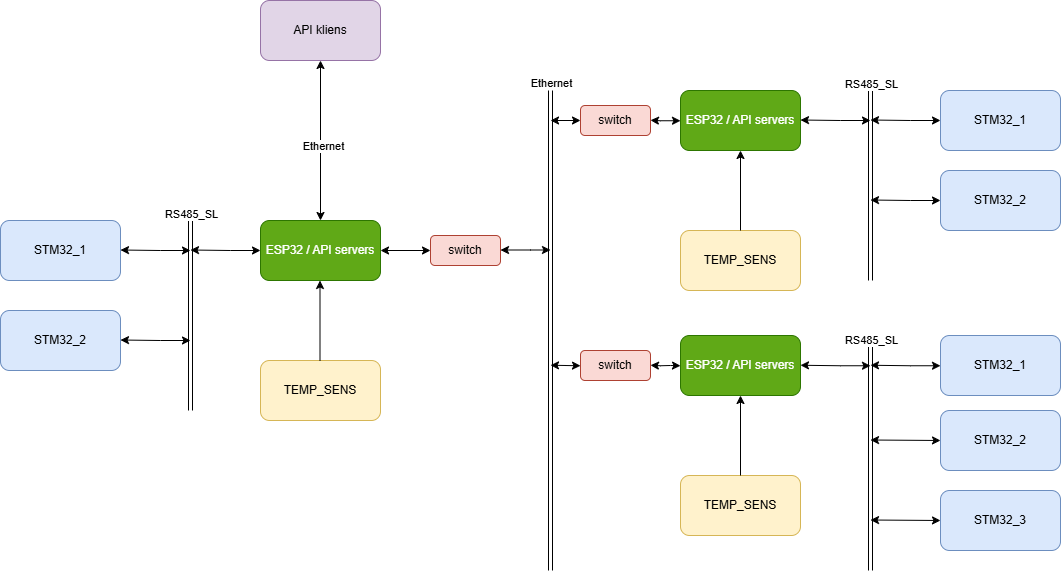

The diagram above was exported from draw.io. Its source (the exported page's mxGraphModel, read from the mxfile embedded in the PNG):
<mxGraphModel dx="1235" dy="614" grid="1" gridSize="10" guides="1" tooltips="1" connect="1" arrows="1" fold="1" page="1" pageScale="1" pageWidth="1169" pageHeight="827" math="0" shadow="0">
  <root>
    <mxCell id="WIyWlLk6GJQsqaUBKTNV-0" />
    <mxCell id="WIyWlLk6GJQsqaUBKTNV-1" parent="WIyWlLk6GJQsqaUBKTNV-0" />
    <mxCell id="iUUUXs7HcT1ybnjCxxOJ-3" value="STM32_1" style="rounded=1;whiteSpace=wrap;html=1;fillColor=#dae8fc;strokeColor=#6c8ebf;" parent="WIyWlLk6GJQsqaUBKTNV-1" vertex="1">
      <mxGeometry x="980" y="210" width="120" height="60" as="geometry" />
    </mxCell>
    <mxCell id="iUUUXs7HcT1ybnjCxxOJ-5" value="TEMP_SENS" style="rounded=1;whiteSpace=wrap;html=1;fillColor=#fff2cc;strokeColor=#d6b656;" parent="WIyWlLk6GJQsqaUBKTNV-1" vertex="1">
      <mxGeometry x="720" y="350" width="120" height="60" as="geometry" />
    </mxCell>
    <mxCell id="iUUUXs7HcT1ybnjCxxOJ-6" value="STM32_2" style="rounded=1;whiteSpace=wrap;html=1;fillColor=#dae8fc;strokeColor=#6c8ebf;" parent="WIyWlLk6GJQsqaUBKTNV-1" vertex="1">
      <mxGeometry x="980" y="290" width="120" height="60" as="geometry" />
    </mxCell>
    <mxCell id="iUUUXs7HcT1ybnjCxxOJ-12" value="" style="endArrow=classic;html=1;rounded=0;" parent="WIyWlLk6GJQsqaUBKTNV-1" source="iUUUXs7HcT1ybnjCxxOJ-5" edge="1">
      <mxGeometry width="50" height="50" relative="1" as="geometry">
        <mxPoint x="890" y="470" as="sourcePoint" />
        <mxPoint x="780" y="270" as="targetPoint" />
        <Array as="points" />
      </mxGeometry>
    </mxCell>
    <mxCell id="iUUUXs7HcT1ybnjCxxOJ-20" value="ESP32 / API servers" style="rounded=1;whiteSpace=wrap;html=1;fillColor=#60a917;strokeColor=#2D7600;fontColor=#ffffff;" parent="WIyWlLk6GJQsqaUBKTNV-1" vertex="1">
      <mxGeometry x="300" y="340" width="120" height="60" as="geometry" />
    </mxCell>
    <mxCell id="iUUUXs7HcT1ybnjCxxOJ-25" value="TEMP_SENS" style="rounded=1;whiteSpace=wrap;html=1;fillColor=#fff2cc;strokeColor=#d6b656;" parent="WIyWlLk6GJQsqaUBKTNV-1" vertex="1">
      <mxGeometry x="720" y="595" width="120" height="60" as="geometry" />
    </mxCell>
    <mxCell id="iUUUXs7HcT1ybnjCxxOJ-26" value="STM32_1" style="rounded=1;whiteSpace=wrap;html=1;fillColor=#dae8fc;strokeColor=#6c8ebf;" parent="WIyWlLk6GJQsqaUBKTNV-1" vertex="1">
      <mxGeometry x="980" y="455" width="120" height="60" as="geometry" />
    </mxCell>
    <mxCell id="iUUUXs7HcT1ybnjCxxOJ-27" value="" style="endArrow=classic;html=1;rounded=0;" parent="WIyWlLk6GJQsqaUBKTNV-1" source="iUUUXs7HcT1ybnjCxxOJ-25" edge="1">
      <mxGeometry width="50" height="50" relative="1" as="geometry">
        <mxPoint x="890" y="715" as="sourcePoint" />
        <mxPoint x="780" y="515" as="targetPoint" />
        <Array as="points" />
      </mxGeometry>
    </mxCell>
    <mxCell id="iUUUXs7HcT1ybnjCxxOJ-33" value="API kliens" style="rounded=1;whiteSpace=wrap;html=1;fillColor=#e1d5e7;strokeColor=#9673a6;" parent="WIyWlLk6GJQsqaUBKTNV-1" vertex="1">
      <mxGeometry x="300" y="120" width="120" height="60" as="geometry" />
    </mxCell>
    <mxCell id="iUUUXs7HcT1ybnjCxxOJ-34" value="" style="endArrow=classic;startArrow=classic;html=1;rounded=0;" parent="WIyWlLk6GJQsqaUBKTNV-1" source="iUUUXs7HcT1ybnjCxxOJ-33" target="iUUUXs7HcT1ybnjCxxOJ-20" edge="1">
      <mxGeometry width="50" height="50" relative="1" as="geometry">
        <mxPoint x="580" y="480" as="sourcePoint" />
        <mxPoint x="630" y="430" as="targetPoint" />
      </mxGeometry>
    </mxCell>
    <mxCell id="iUUUXs7HcT1ybnjCxxOJ-35" value="Ethernet" style="edgeLabel;html=1;align=center;verticalAlign=middle;resizable=0;points=[];" parent="iUUUXs7HcT1ybnjCxxOJ-34" vertex="1" connectable="0">
      <mxGeometry x="0.0783" y="2" relative="1" as="geometry">
        <mxPoint as="offset" />
      </mxGeometry>
    </mxCell>
    <mxCell id="iUUUXs7HcT1ybnjCxxOJ-37" value="" style="shape=link;html=1;rounded=0;" parent="WIyWlLk6GJQsqaUBKTNV-1" edge="1">
      <mxGeometry width="100" relative="1" as="geometry">
        <mxPoint x="590" y="690" as="sourcePoint" />
        <mxPoint x="590" y="210" as="targetPoint" />
      </mxGeometry>
    </mxCell>
    <mxCell id="iUUUXs7HcT1ybnjCxxOJ-40" value="Ethernet" style="edgeLabel;html=1;align=center;verticalAlign=middle;resizable=0;points=[];" parent="iUUUXs7HcT1ybnjCxxOJ-37" vertex="1" connectable="0">
      <mxGeometry x="0.5714" y="4" relative="1" as="geometry">
        <mxPoint x="4" y="-110" as="offset" />
      </mxGeometry>
    </mxCell>
    <mxCell id="iUUUXs7HcT1ybnjCxxOJ-38" value="" style="shape=link;html=1;rounded=0;" parent="WIyWlLk6GJQsqaUBKTNV-1" edge="1">
      <mxGeometry width="100" relative="1" as="geometry">
        <mxPoint x="910" y="400" as="sourcePoint" />
        <mxPoint x="910" y="200" as="targetPoint" />
      </mxGeometry>
    </mxCell>
    <mxCell id="iUUUXs7HcT1ybnjCxxOJ-41" value="RS485_SL" style="edgeLabel;html=1;align=center;verticalAlign=middle;resizable=0;points=[];" parent="iUUUXs7HcT1ybnjCxxOJ-38" vertex="1" connectable="0">
      <mxGeometry x="0.9643" relative="1" as="geometry">
        <mxPoint as="offset" />
      </mxGeometry>
    </mxCell>
    <mxCell id="iUUUXs7HcT1ybnjCxxOJ-39" value="" style="endArrow=classic;startArrow=classic;html=1;rounded=0;" parent="WIyWlLk6GJQsqaUBKTNV-1" target="iUUUXs7HcT1ybnjCxxOJ-20" edge="1">
      <mxGeometry width="50" height="50" relative="1" as="geometry">
        <mxPoint x="470" y="370" as="sourcePoint" />
        <mxPoint x="730" y="370" as="targetPoint" />
      </mxGeometry>
    </mxCell>
    <mxCell id="iUUUXs7HcT1ybnjCxxOJ-42" value="" style="endArrow=classic;startArrow=classic;html=1;rounded=0;exitX=0;exitY=0.5;exitDx=0;exitDy=0;" parent="WIyWlLk6GJQsqaUBKTNV-1" source="epxix4CcXQaCAZrO1a_X-2" edge="1">
      <mxGeometry width="50" height="50" relative="1" as="geometry">
        <mxPoint x="630" y="240" as="sourcePoint" />
        <mxPoint x="590" y="240" as="targetPoint" />
      </mxGeometry>
    </mxCell>
    <mxCell id="iUUUXs7HcT1ybnjCxxOJ-44" value="" style="endArrow=classic;startArrow=classic;html=1;rounded=0;" parent="WIyWlLk6GJQsqaUBKTNV-1" edge="1">
      <mxGeometry width="50" height="50" relative="1" as="geometry">
        <mxPoint x="980" y="320" as="sourcePoint" />
        <mxPoint x="910" y="319.5" as="targetPoint" />
        <Array as="points">
          <mxPoint x="950" y="320" />
        </Array>
      </mxGeometry>
    </mxCell>
    <mxCell id="iUUUXs7HcT1ybnjCxxOJ-45" value="" style="endArrow=classic;startArrow=classic;html=1;rounded=0;" parent="WIyWlLk6GJQsqaUBKTNV-1" edge="1">
      <mxGeometry width="50" height="50" relative="1" as="geometry">
        <mxPoint x="980" y="485.25" as="sourcePoint" />
        <mxPoint x="910" y="484.75" as="targetPoint" />
        <Array as="points">
          <mxPoint x="950" y="485.25" />
        </Array>
      </mxGeometry>
    </mxCell>
    <mxCell id="iUUUXs7HcT1ybnjCxxOJ-46" value="" style="shape=link;html=1;rounded=0;" parent="WIyWlLk6GJQsqaUBKTNV-1" edge="1">
      <mxGeometry width="100" relative="1" as="geometry">
        <mxPoint x="910" y="690" as="sourcePoint" />
        <mxPoint x="910" y="455" as="targetPoint" />
      </mxGeometry>
    </mxCell>
    <mxCell id="iUUUXs7HcT1ybnjCxxOJ-47" value="RS485_SL" style="edgeLabel;html=1;align=center;verticalAlign=middle;resizable=0;points=[];" parent="iUUUXs7HcT1ybnjCxxOJ-46" vertex="1" connectable="0">
      <mxGeometry x="0.9643" relative="1" as="geometry">
        <mxPoint as="offset" />
      </mxGeometry>
    </mxCell>
    <mxCell id="iUUUXs7HcT1ybnjCxxOJ-48" value="" style="endArrow=classic;startArrow=classic;html=1;rounded=0;" parent="WIyWlLk6GJQsqaUBKTNV-1" edge="1">
      <mxGeometry width="50" height="50" relative="1" as="geometry">
        <mxPoint x="980" y="560" as="sourcePoint" />
        <mxPoint x="910" y="559.5" as="targetPoint" />
      </mxGeometry>
    </mxCell>
    <mxCell id="iUUUXs7HcT1ybnjCxxOJ-49" value="" style="endArrow=classic;startArrow=classic;html=1;rounded=0;" parent="WIyWlLk6GJQsqaUBKTNV-1" edge="1">
      <mxGeometry width="50" height="50" relative="1" as="geometry">
        <mxPoint x="980" y="240" as="sourcePoint" />
        <mxPoint x="910" y="239.5" as="targetPoint" />
        <Array as="points">
          <mxPoint x="950" y="240" />
        </Array>
      </mxGeometry>
    </mxCell>
    <mxCell id="iUUUXs7HcT1ybnjCxxOJ-50" value="" style="endArrow=classic;startArrow=classic;html=1;rounded=0;" parent="WIyWlLk6GJQsqaUBKTNV-1" edge="1">
      <mxGeometry width="50" height="50" relative="1" as="geometry">
        <mxPoint x="910" y="485.25" as="sourcePoint" />
        <mxPoint x="840" y="484.75" as="targetPoint" />
        <Array as="points">
          <mxPoint x="880" y="485.25" />
        </Array>
      </mxGeometry>
    </mxCell>
    <mxCell id="iUUUXs7HcT1ybnjCxxOJ-51" value="" style="endArrow=classic;startArrow=classic;html=1;rounded=0;" parent="WIyWlLk6GJQsqaUBKTNV-1" edge="1">
      <mxGeometry width="50" height="50" relative="1" as="geometry">
        <mxPoint x="910" y="240" as="sourcePoint" />
        <mxPoint x="840" y="239.5" as="targetPoint" />
        <Array as="points">
          <mxPoint x="880" y="240" />
        </Array>
      </mxGeometry>
    </mxCell>
    <mxCell id="iUUUXs7HcT1ybnjCxxOJ-52" value="STM32_2" style="rounded=1;whiteSpace=wrap;html=1;fillColor=#dae8fc;strokeColor=#6c8ebf;" parent="WIyWlLk6GJQsqaUBKTNV-1" vertex="1">
      <mxGeometry x="980" y="530" width="120" height="60" as="geometry" />
    </mxCell>
    <mxCell id="iUUUXs7HcT1ybnjCxxOJ-53" value="STM32_3" style="rounded=1;whiteSpace=wrap;html=1;fillColor=#dae8fc;strokeColor=#6c8ebf;" parent="WIyWlLk6GJQsqaUBKTNV-1" vertex="1">
      <mxGeometry x="980" y="610" width="120" height="60" as="geometry" />
    </mxCell>
    <mxCell id="iUUUXs7HcT1ybnjCxxOJ-54" value="" style="endArrow=classic;startArrow=classic;html=1;rounded=0;" parent="WIyWlLk6GJQsqaUBKTNV-1" edge="1">
      <mxGeometry width="50" height="50" relative="1" as="geometry">
        <mxPoint x="980" y="640" as="sourcePoint" />
        <mxPoint x="910" y="639.5" as="targetPoint" />
        <Array as="points" />
      </mxGeometry>
    </mxCell>
    <mxCell id="iUUUXs7HcT1ybnjCxxOJ-55" value="STM32_1" style="rounded=1;whiteSpace=wrap;html=1;fillColor=#dae8fc;strokeColor=#6c8ebf;" parent="WIyWlLk6GJQsqaUBKTNV-1" vertex="1">
      <mxGeometry x="40" y="340" width="120" height="60" as="geometry" />
    </mxCell>
    <mxCell id="iUUUXs7HcT1ybnjCxxOJ-56" value="STM32_2" style="rounded=1;whiteSpace=wrap;html=1;fillColor=#dae8fc;strokeColor=#6c8ebf;" parent="WIyWlLk6GJQsqaUBKTNV-1" vertex="1">
      <mxGeometry x="40" y="430" width="120" height="60" as="geometry" />
    </mxCell>
    <mxCell id="iUUUXs7HcT1ybnjCxxOJ-57" value="" style="shape=link;html=1;rounded=0;" parent="WIyWlLk6GJQsqaUBKTNV-1" edge="1">
      <mxGeometry width="100" relative="1" as="geometry">
        <mxPoint x="230" y="530" as="sourcePoint" />
        <mxPoint x="230" y="330" as="targetPoint" />
      </mxGeometry>
    </mxCell>
    <mxCell id="iUUUXs7HcT1ybnjCxxOJ-58" value="RS485_SL" style="edgeLabel;html=1;align=center;verticalAlign=middle;resizable=0;points=[];" parent="iUUUXs7HcT1ybnjCxxOJ-57" vertex="1" connectable="0">
      <mxGeometry x="0.9643" relative="1" as="geometry">
        <mxPoint as="offset" />
      </mxGeometry>
    </mxCell>
    <mxCell id="iUUUXs7HcT1ybnjCxxOJ-59" value="" style="endArrow=classic;startArrow=classic;html=1;rounded=0;" parent="WIyWlLk6GJQsqaUBKTNV-1" edge="1">
      <mxGeometry width="50" height="50" relative="1" as="geometry">
        <mxPoint x="230" y="370" as="sourcePoint" />
        <mxPoint x="160" y="369.5" as="targetPoint" />
        <Array as="points">
          <mxPoint x="200" y="370" />
        </Array>
      </mxGeometry>
    </mxCell>
    <mxCell id="iUUUXs7HcT1ybnjCxxOJ-60" value="" style="endArrow=classic;startArrow=classic;html=1;rounded=0;" parent="WIyWlLk6GJQsqaUBKTNV-1" edge="1">
      <mxGeometry width="50" height="50" relative="1" as="geometry">
        <mxPoint x="300" y="370" as="sourcePoint" />
        <mxPoint x="230" y="369.5" as="targetPoint" />
        <Array as="points">
          <mxPoint x="270" y="370" />
        </Array>
      </mxGeometry>
    </mxCell>
    <mxCell id="iUUUXs7HcT1ybnjCxxOJ-61" value="" style="endArrow=classic;startArrow=classic;html=1;rounded=0;" parent="WIyWlLk6GJQsqaUBKTNV-1" edge="1">
      <mxGeometry width="50" height="50" relative="1" as="geometry">
        <mxPoint x="230" y="460" as="sourcePoint" />
        <mxPoint x="160" y="459.5" as="targetPoint" />
        <Array as="points">
          <mxPoint x="200" y="460" />
        </Array>
      </mxGeometry>
    </mxCell>
    <mxCell id="iUUUXs7HcT1ybnjCxxOJ-62" value="TEMP_SENS" style="rounded=1;whiteSpace=wrap;html=1;fillColor=#fff2cc;strokeColor=#d6b656;" parent="WIyWlLk6GJQsqaUBKTNV-1" vertex="1">
      <mxGeometry x="300" y="480" width="120" height="60" as="geometry" />
    </mxCell>
    <mxCell id="iUUUXs7HcT1ybnjCxxOJ-63" value="" style="endArrow=classic;html=1;rounded=0;" parent="WIyWlLk6GJQsqaUBKTNV-1" edge="1">
      <mxGeometry width="50" height="50" relative="1" as="geometry">
        <mxPoint x="359.5" y="480" as="sourcePoint" />
        <mxPoint x="359.5" y="400" as="targetPoint" />
        <Array as="points" />
      </mxGeometry>
    </mxCell>
    <mxCell id="epxix4CcXQaCAZrO1a_X-0" value="switch" style="rounded=1;whiteSpace=wrap;html=1;fillColor=#fad9d5;strokeColor=#ae4132;" vertex="1" parent="WIyWlLk6GJQsqaUBKTNV-1">
      <mxGeometry x="470" y="355" width="70" height="30" as="geometry" />
    </mxCell>
    <mxCell id="epxix4CcXQaCAZrO1a_X-1" value="" style="endArrow=classic;startArrow=classic;html=1;rounded=0;" edge="1" parent="WIyWlLk6GJQsqaUBKTNV-1">
      <mxGeometry width="50" height="50" relative="1" as="geometry">
        <mxPoint x="590" y="369.5" as="sourcePoint" />
        <mxPoint x="540" y="369.5" as="targetPoint" />
        <Array as="points">
          <mxPoint x="570" y="369.5" />
        </Array>
      </mxGeometry>
    </mxCell>
    <mxCell id="epxix4CcXQaCAZrO1a_X-2" value="switch" style="rounded=1;whiteSpace=wrap;html=1;fillColor=#fad9d5;strokeColor=#ae4132;" vertex="1" parent="WIyWlLk6GJQsqaUBKTNV-1">
      <mxGeometry x="620" y="225" width="70" height="30" as="geometry" />
    </mxCell>
    <mxCell id="epxix4CcXQaCAZrO1a_X-3" value="switch" style="rounded=1;whiteSpace=wrap;html=1;fillColor=#fad9d5;strokeColor=#ae4132;" vertex="1" parent="WIyWlLk6GJQsqaUBKTNV-1">
      <mxGeometry x="620" y="470" width="70" height="30" as="geometry" />
    </mxCell>
    <mxCell id="epxix4CcXQaCAZrO1a_X-4" value="" style="endArrow=classic;startArrow=classic;html=1;rounded=0;exitX=0;exitY=0.5;exitDx=0;exitDy=0;" edge="1" parent="WIyWlLk6GJQsqaUBKTNV-1">
      <mxGeometry width="50" height="50" relative="1" as="geometry">
        <mxPoint x="720" y="240.25" as="sourcePoint" />
        <mxPoint x="690" y="239.75" as="targetPoint" />
        <Array as="points">
          <mxPoint x="700" y="240.25" />
        </Array>
      </mxGeometry>
    </mxCell>
    <mxCell id="epxix4CcXQaCAZrO1a_X-5" value="" style="endArrow=classic;startArrow=classic;html=1;rounded=0;exitX=0;exitY=0.5;exitDx=0;exitDy=0;" edge="1" parent="WIyWlLk6GJQsqaUBKTNV-1">
      <mxGeometry width="50" height="50" relative="1" as="geometry">
        <mxPoint x="620" y="485.25" as="sourcePoint" />
        <mxPoint x="590" y="484.75" as="targetPoint" />
      </mxGeometry>
    </mxCell>
    <mxCell id="epxix4CcXQaCAZrO1a_X-6" value="" style="endArrow=classic;startArrow=classic;html=1;rounded=0;exitX=0;exitY=0.5;exitDx=0;exitDy=0;" edge="1" parent="WIyWlLk6GJQsqaUBKTNV-1">
      <mxGeometry width="50" height="50" relative="1" as="geometry">
        <mxPoint x="720" y="485.25" as="sourcePoint" />
        <mxPoint x="690" y="484.75" as="targetPoint" />
        <Array as="points">
          <mxPoint x="710" y="485" />
          <mxPoint x="700" y="485.25" />
        </Array>
      </mxGeometry>
    </mxCell>
    <mxCell id="epxix4CcXQaCAZrO1a_X-7" value="ESP32 / API servers" style="rounded=1;whiteSpace=wrap;html=1;fillColor=#60a917;strokeColor=#2D7600;fontColor=#ffffff;" vertex="1" parent="WIyWlLk6GJQsqaUBKTNV-1">
      <mxGeometry x="720" y="210" width="120" height="60" as="geometry" />
    </mxCell>
    <mxCell id="epxix4CcXQaCAZrO1a_X-8" value="ESP32 / API servers" style="rounded=1;whiteSpace=wrap;html=1;fillColor=#60a917;strokeColor=#2D7600;fontColor=#ffffff;" vertex="1" parent="WIyWlLk6GJQsqaUBKTNV-1">
      <mxGeometry x="720" y="455" width="120" height="60" as="geometry" />
    </mxCell>
  </root>
</mxGraphModel>